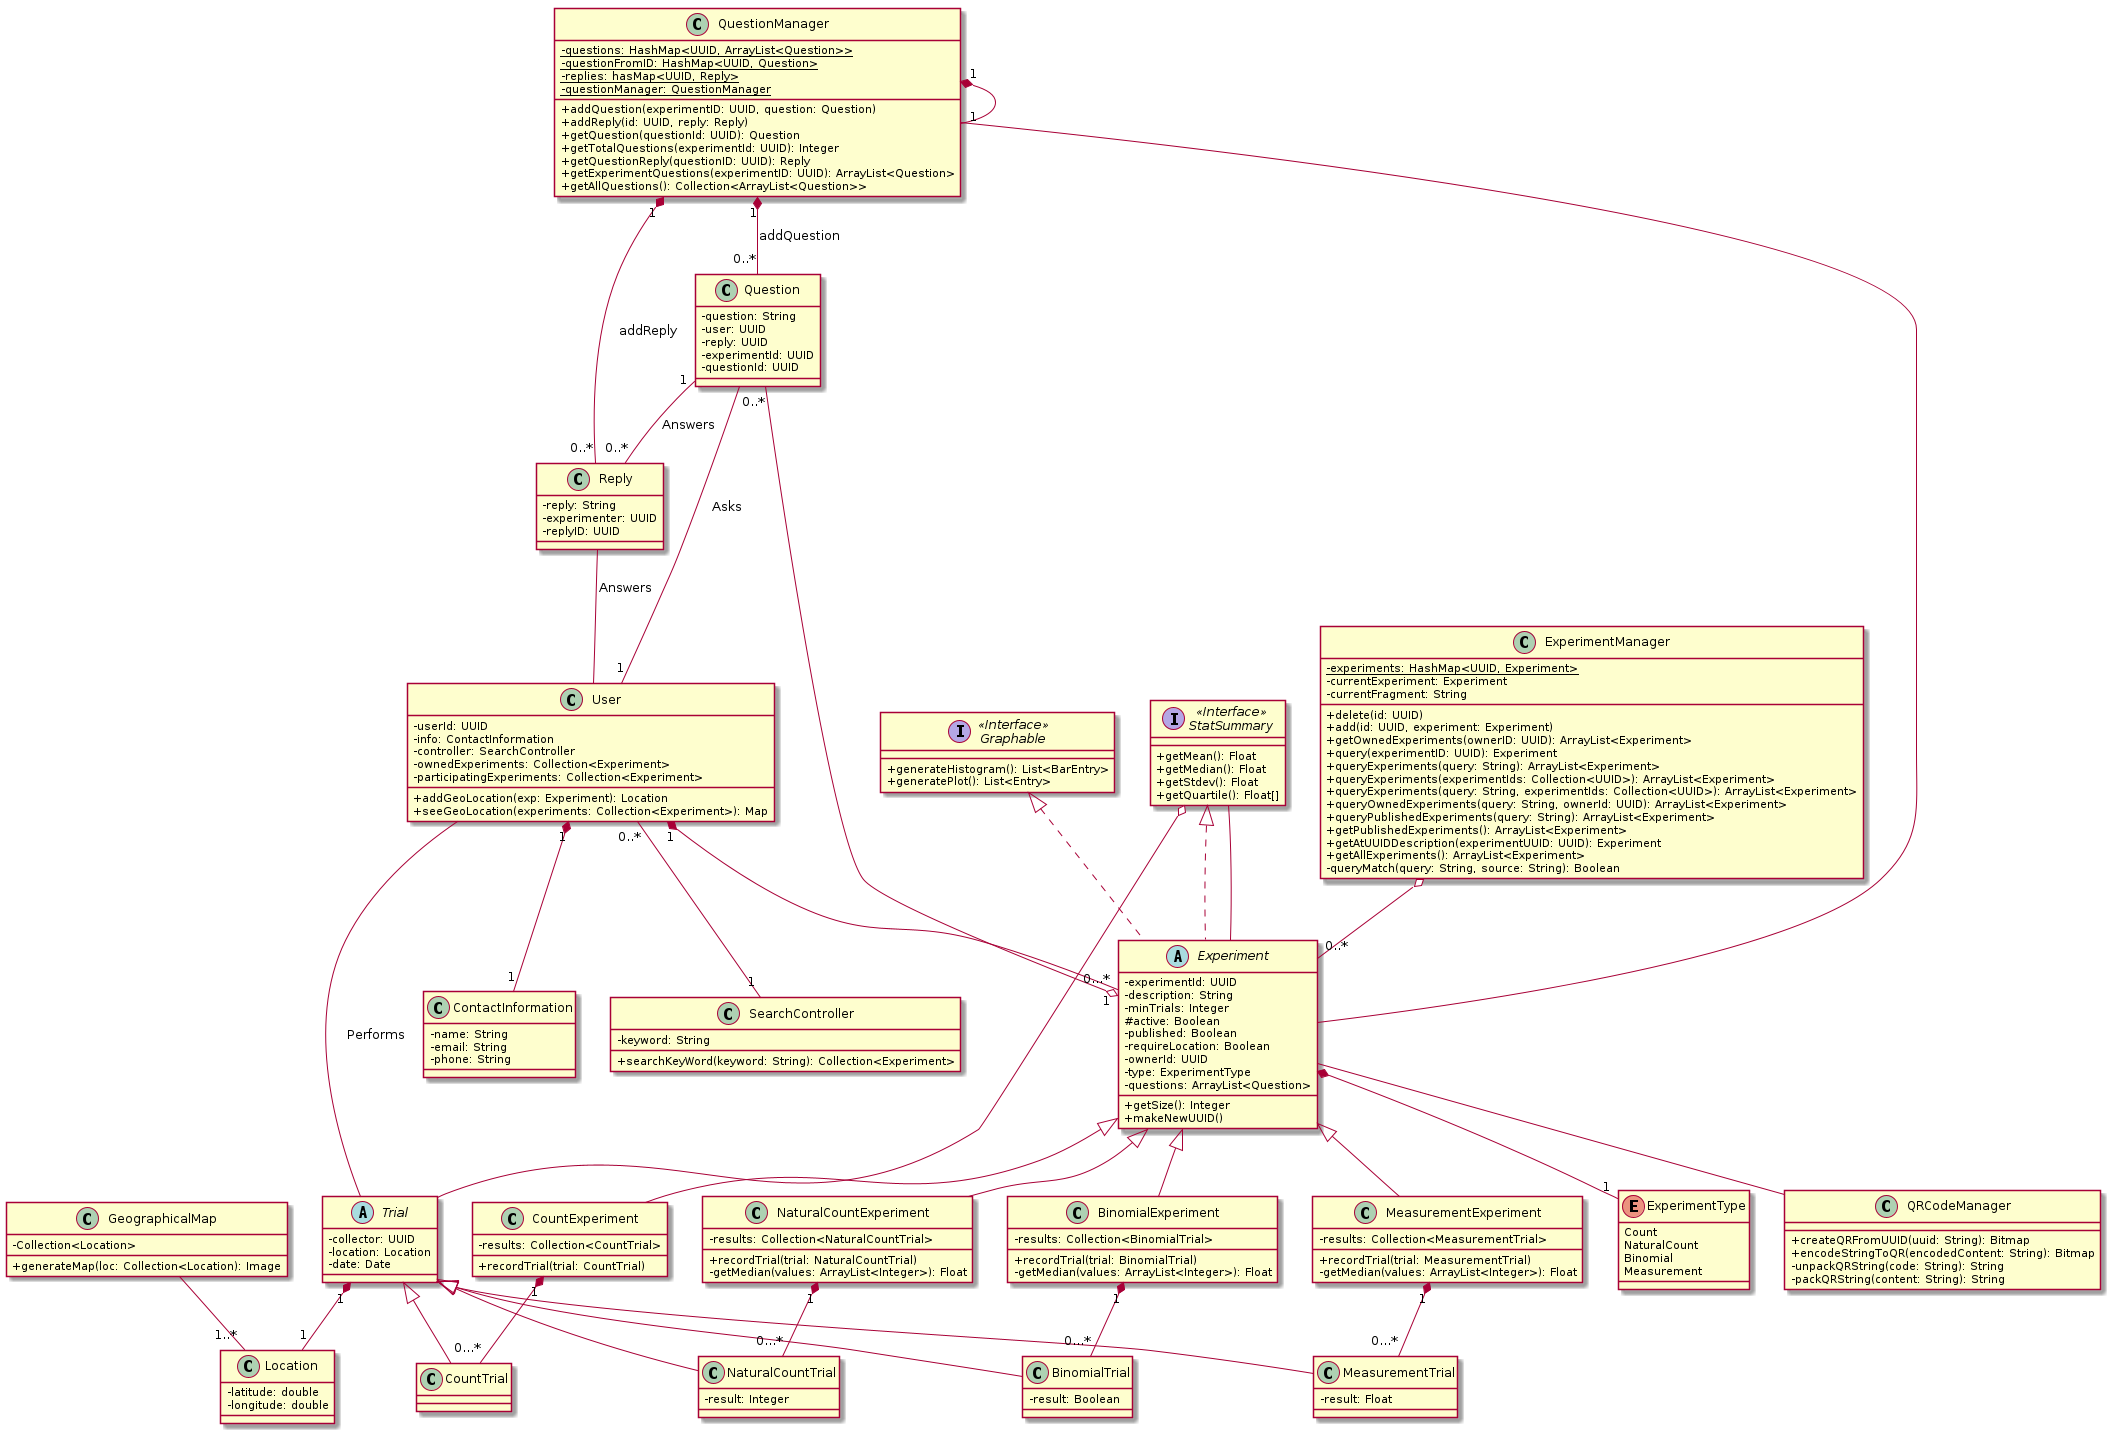

The diagram above was rendered by PlantUML. Its source (embedded in the PNG):
@startuml UML
skinparam classAttributeIconSize 0

class User {
    -userId: UUID
    -info: ContactInformation
    -controller: SearchController
    -ownedExperiments: Collection<Experiment>
    -participatingExperiments: Collection<Experiment>
    +addGeoLocation(exp: Experiment): Location
    +seeGeoLocation(experiments: Collection<Experiment>): Map
}


class ExperimentManager{
   - {static} experiments: HashMap<UUID, Experiment> 
   - currentExperiment: Experiment 
   - currentFragment: String

   + delete(id: UUID)
   + add(id: UUID, experiment: Experiment)
   + getOwnedExperiments(ownerID: UUID): ArrayList<Experiment> 
   + query(experimentID: UUID): Experiment 
   + queryExperiments(query: String): ArrayList<Experiment> 
   + queryExperiments(experimentIds: Collection<UUID>): ArrayList<Experiment>
   + queryExperiments(query: String, experimentIds: Collection<UUID>): ArrayList<Experiment>
   + queryOwnedExperiments(query: String, ownerId: UUID): ArrayList<Experiment>
   + queryPublishedExperiments(query: String): ArrayList<Experiment>
   + getPublishedExperiments(): ArrayList<Experiment>
   + getAtUUIDDescription(experimentUUID: UUID): Experiment
   + getAllExperiments(): ArrayList<Experiment> 
   - queryMatch(query: String, source: String): Boolean
}

ExperimentManager o-- "0..*" Experiment

class Question {
    -question: String
    -user: UUID
    -reply: UUID
    -experimentId: UUID
    -questionId: UUID
}

Question -- "1" User: Asks
Question "1" -- "0..*" Reply: Answers
Question "0..*" --o "1" Experiment

class Reply {
    -reply: String
    -experimenter: UUID
    -replyID: UUID
}

Reply -- User: Answers

class QuestionManager{
    - {static} questions: HashMap<UUID, ArrayList<Question>>
    - {static} questionFromID: HashMap<UUID, Question>
    - {static} replies: hasMap<UUID, Reply>
    - {static} questionManager: QuestionManager

    + addQuestion(experimentID: UUID, question: Question)
    + addReply(id: UUID, reply: Reply)
    + getQuestion(questionId: UUID): Question
    + getTotalQuestions(experimentId: UUID): Integer
    + getQuestionReply(questionID: UUID): Reply
    + getExperimentQuestions(experimentID: UUID): ArrayList<Question>
    + getAllQuestions(): Collection<ArrayList<Question>>
 
}

QuestionManager "1" *-- "1" QuestionManager
QuestionManager "1" *-- "0..*" Question: addQuestion
QuestionManager "1" *-- "0..*" Reply: addReply
QuestionManager -- Experiment

enum ExperimentType {
    Count
    NaturalCount
    Binomial
    Measurement
}

abstract class Experiment implements StatSummary, Graphable {
    -experimentId: UUID
    -description: String
    -minTrials: Integer
    #active: Boolean
    -published: Boolean
    -requireLocation: Boolean
    -ownerId: UUID
    -type: ExperimentType
    -questions: ArrayList<Question>
    +getSize(): Integer
    +makeNewUUID()
}


Experiment -- QRCodeManager



class CountExperiment extends Experiment {
    -results: Collection<CountTrial>
    +recordTrial(trial: CountTrial)
}

class NaturalCountExperiment extends Experiment {
    -results: Collection<NaturalCountTrial>
    +recordTrial(trial: NaturalCountTrial)
    -getMedian(values: ArrayList<Integer>): Float
}

class BinomialExperiment extends Experiment {
    -results: Collection<BinomialTrial>
    +recordTrial(trial: BinomialTrial)
    -getMedian(values: ArrayList<Integer>): Float
}

class MeasurementExperiment extends Experiment {
    -results: Collection<MeasurementTrial>
    +recordTrial(trial: MeasurementTrial)
    -getMedian(values: ArrayList<Integer>): Float

}

interface "StatSummary" as StatSummary <<Interface>> {
    +getMean(): Float
    +getMedian(): Float
    +getStdev(): Float
    +getQuartile(): Float[]
}

abstract class Trial {
    -collector: UUID
    -location: Location
    -date: Date
}

class CountTrial extends Trial {
}

class NaturalCountTrial extends Trial {
    -result: Integer
}

class BinomialTrial extends Trial {
    -result: Boolean
}

class MeasurementTrial extends Trial {
    -result: Float
}


class QRCodeManager {
    + createQRFromUUID(uuid: String): Bitmap
    + encodeStringToQR(encodedContent: String): Bitmap
    -unpackQRString(code: String): String
    -packQRString(content: String): String
}

class Location {
  -latitude: double
  -longitude: double
}

class GeographicalMap{
 -Collection<Location>
 +generateMap(loc: Collection<Location): Image
}

GeographicalMap -- "1..*" Location


interface "Graphable" as Graphable <<Interface>>> {
    +generateHistogram(): List<BarEntry>
    +generatePlot(): List<Entry>
}

class ContactInformation {
    -name: String
    -email: String
    -phone: String
}

class SearchController {
    -keyword: String
    +searchKeyWord(keyword: String): Collection<Experiment>
}

User "1" *-- "1" ContactInformation
User "1" *-- "0...*" Experiment


CountExperiment "1" *-- "0...*" CountTrial


NaturalCountExperiment "1" *-- "0...*" NaturalCountTrial

BinomialExperiment "1" *-- "0...*" BinomialTrial

MeasurementExperiment "1" *-- "0...*" MeasurementTrial

User -- Trial: Performs
Trial "1" *-- "1" Location



Experiment *-- "1" ExperimentType


User "0..*" -- "1" SearchController



StatSummary -- Experiment


StatSummary o-- Trial



@enduml